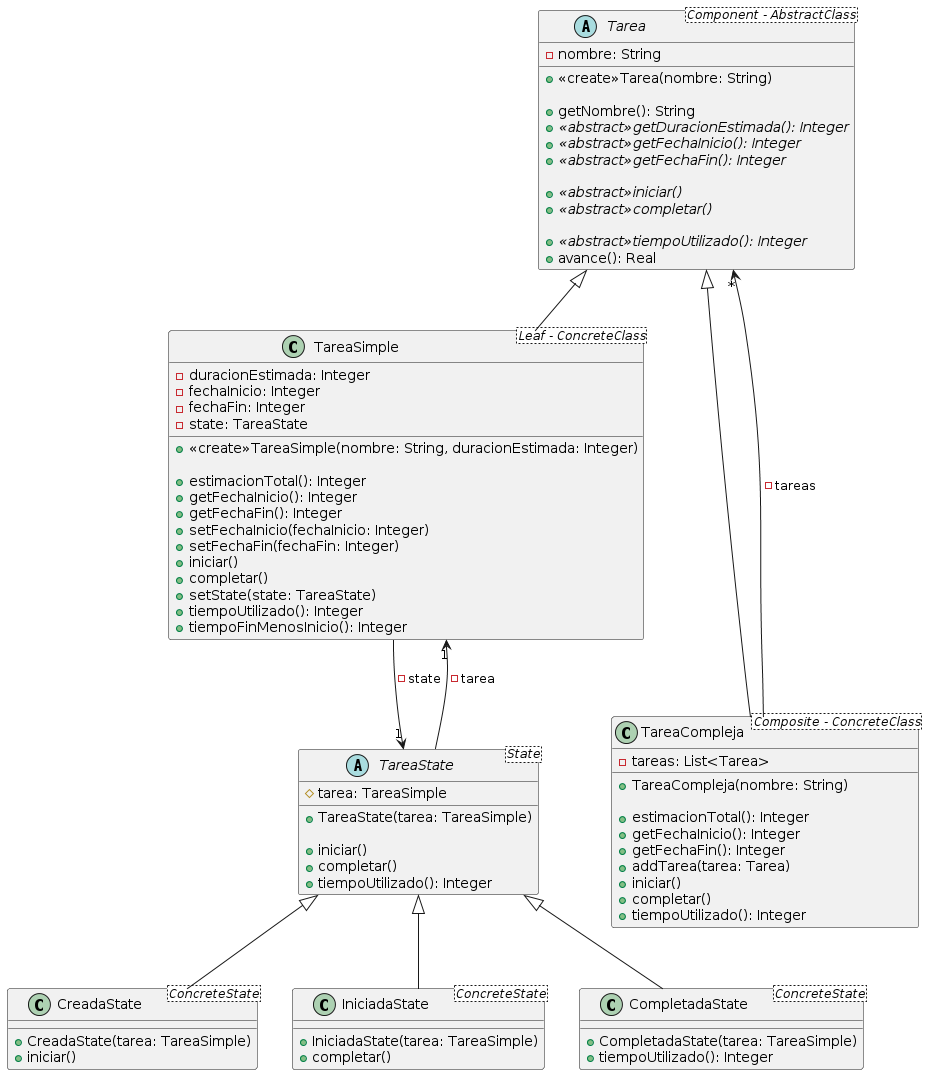

The diagram above was rendered by PlantUML. Its source (embedded in the PNG):
@startuml
abstract Tarea <Component - AbstractClass> {
  -nombre: String

  +<<create>>Tarea(nombre: String)

  +getNombre(): String
  +{abstract}<<abstract>>getDuracionEstimada(): Integer
  +{abstract}<<abstract>>getFechaInicio(): Integer
  +{abstract}<<abstract>>getFechaFin(): Integer

  +{abstract}<<abstract>>iniciar()
  +{abstract}<<abstract>>completar()

  +{abstract}<<abstract>>tiempoUtilizado(): Integer
  +avance(): Real
}

class TareaSimple <Leaf - ConcreteClass> extends Tarea {
  -duracionEstimada: Integer
  -fechaInicio: Integer
  -fechaFin: Integer
  -state: TareaState

  +<<create>>TareaSimple(nombre: String, duracionEstimada: Integer)

  +estimacionTotal(): Integer
  +getFechaInicio(): Integer
  +getFechaFin(): Integer
  +setFechaInicio(fechaInicio: Integer)
  +setFechaFin(fechaFin: Integer)
  +iniciar()
  +completar()
  +setState(state: TareaState)
  +tiempoUtilizado(): Integer
  +tiempoFinMenosInicio(): Integer
}

class TareaCompleja <Composite - ConcreteClass> extends Tarea {
  -tareas: List<Tarea>

  +TareaCompleja(nombre: String)

  +estimacionTotal(): Integer
  +getFechaInicio(): Integer
  +getFechaFin(): Integer
  +addTarea(tarea: Tarea)
  +iniciar()
  +completar()
  +tiempoUtilizado(): Integer
}
TareaCompleja ---> "*" Tarea: -tareas

abstract TareaState <State> {
  #tarea: TareaSimple

  +TareaState(tarea: TareaSimple)

  +iniciar()
  +completar()
  +tiempoUtilizado(): Integer
}
TareaSimple --> "1" TareaState: -state
TareaState--> "1" TareaSimple : -tarea

class CreadaState <ConcreteState> extends TareaState {
  +CreadaState(tarea: TareaSimple)
  +iniciar()
}

class IniciadaState <ConcreteState> extends TareaState {
  +IniciadaState(tarea: TareaSimple)
  +completar()
}

class CompletadaState <ConcreteState> extends TareaState {
  +CompletadaState(tarea: TareaSimple)
  +tiempoUtilizado(): Integer
}
@enduml